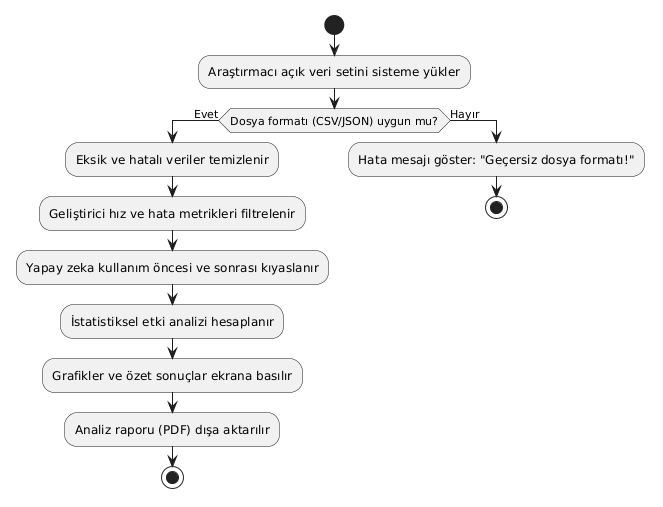

The diagram above was rendered by PlantUML. Its source (embedded in the PNG):
@startuml
start
:Araştırmacı açık veri setini sisteme yükler;

if (Dosya formatı (CSV/JSON) uygun mu?) then (Evet)
  :Eksik ve hatalı veriler temizlenir;
  :Geliştirici hız ve hata metrikleri filtrelenir;
  :Yapay zeka kullanım öncesi ve sonrası kıyaslanır;
  :İstatistiksel etki analizi hesaplanır;
  :Grafikler ve özet sonuçlar ekrana basılır;
  :Analiz raporu (PDF) dışa aktarılır;
  stop
else (Hayır)
  :Hata mesajı göster: "Geçersiz dosya formatı!";
  stop
endif
@enduml